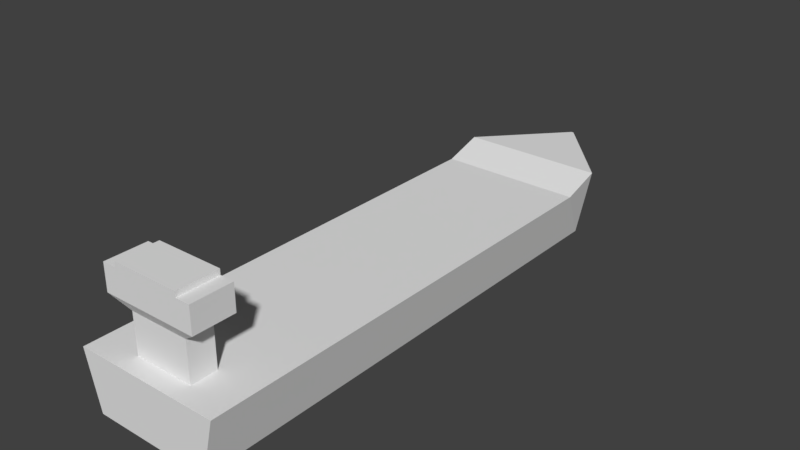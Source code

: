 # Source: boat.blend  (saved by Blender 2.79.0; exported with 4.5.12 LTS)
import bpy
from mathutils import Matrix  # noqa: F401  (used for matrix-valued properties, if any)

bpy.ops.wm.read_factory_settings(use_empty=True)
scene = bpy.context.scene
scene.name = 'Scene'

# ---- collections
col_collection_1 = bpy.data.collections.new('Collection 1'); scene.collection.children.link(col_collection_1)

# ---- world
world_world = bpy.data.worlds.new('World'); scene.world = world_world
world_world.color = (0.05088, 0.05088, 0.05088)
world_world.use_sun_shadow = False
world_world.sun_shadow_jitter_overblur = 0.0
world_world.cycles.sampling_method = 'MANUAL'

# ---- meshes
me_plane = bpy.data.meshes.new('Plane')
me_plane.from_pydata([(-0.544, -2.729, 0.0), (0.544, -2.729, 0.0), (-0.544, 1.897, 0.0), (0.544, 1.897, 0.0), (-0.6684, 1.897, 0.4751), (-0.6684, -2.729, 0.3912), (0.6684, -2.729, 0.3912), (0.6684, 1.897, 0.4751), (0.008557, 2.635, 0.4646), (-0.008557, 2.635, 0.4646), (0.01051, 2.635, 0.4708), (-0.01051, 2.635, 0.4708), (0.6684, -2.144, 0.3912), (-0.6684, -2.144, 0.3912), (-0.2758, -2.316, 0.3912), (-0.2758, -2.557, 0.3912), (0.2758, -2.557, 0.3912), (0.2758, -2.316, 0.3912), (-0.2758, -2.316, 0.6654), (-0.2758, -2.557, 0.6654), (0.2758, -2.557, 0.6654), (0.2758, -2.316, 0.6654), (-0.4342, -2.247, 0.7519), (-0.4342, -2.626, 0.7519), (0.4342, -2.626, 0.7519), (0.4342, -2.247, 0.7519), (-0.4342, -2.247, 0.9304), (-0.4342, -2.626, 0.9304), (0.4342, -2.626, 0.9304), (0.4342, -2.247, 0.9304), (0.3057, -2.247, 0.9304), (0.3057, -2.626, 0.9304), (-0.3063, -2.626, 0.9304), (-0.3063, -2.247, 0.9304), (-0.3063, -2.247, 0.9675), (0.3057, -2.247, 0.9675), (-0.3063, -2.626, 0.9675), (0.3057, -2.626, 0.9675), (0.6684, 1.537, 0.3912), (-0.6684, 1.537, 0.3912)], [], [(0, 2, 3, 1), (13, 5, 15, 14), (1, 3, 7, 38, 12, 6), (2, 0, 5, 13, 39, 4), (7, 3, 8, 10), (0, 1, 6, 5), (8, 9, 11, 10), (2, 4, 11, 9), (4, 7, 10, 11), (3, 2, 9, 8), (17, 14, 18, 21), (13, 12, 38, 39), (12, 13, 14, 17), (6, 12, 17, 16), (5, 6, 16, 15), (19, 20, 24, 23), (15, 16, 20, 19), (16, 17, 21, 20), (14, 15, 19, 18), (24, 25, 29, 28), (20, 21, 25, 24), (18, 19, 23, 22), (21, 18, 22, 25), (27, 32, 33, 26), (22, 23, 27, 26), (25, 22, 26, 33, 30, 29), (23, 24, 28, 31, 32, 27), (34, 36, 37, 35), (30, 31, 28, 29), (31, 30, 35, 37), (30, 33, 34, 35), (33, 32, 36, 34), (32, 31, 37, 36), (39, 38, 7, 4)])
me_plane.use_remesh_preserve_volume = False
me_plane.use_remesh_preserve_attributes = False
me_plane.use_mirror_vertex_groups = False
me_plane.update()

# ---- objects
ob_plane = bpy.data.objects.new('Plane', me_plane)

# ---- transforms, parenting, visibility, modifiers, constraints
ob_plane.location = (0.0, 0.0, 0.0)
ob_plane.scale = (0.3213, 0.3213, 0.4306)
ob_plane.lineart.crease_threshold = 0.0

# ---- collection membership
col_collection_1.objects.link(ob_plane)

# ---- scene / render settings (as saved in the file)
scene.frame_start = 1; scene.frame_end = 250; scene.frame_set(1)
scene.render.engine = 'BLENDER_EEVEE_NEXT'
scene.render.resolution_percentage = 50
scene.render.dither_intensity = 0.0
scene.cycles.use_denoising = False
scene.cycles.samples = 128
scene.cycles.sampling_pattern = 'TABULATED_SOBOL'
scene.cycles.use_adaptive_sampling = False
scene.cycles.use_light_tree = False
scene.cycles.blur_glossy = 0.0
scene.cycles.sample_clamp_indirect = 0.0
scene.view_settings.view_transform = 'Standard'
bpy.context.view_layer.update()

# ---- added for rendering (the .blend has no active camera and no usable light): camera, sun
cam_auto = bpy.data.cameras.new('AutoCamera')
cam_auto.lens = 50.0
cam_auto.sensor_width = 36.0
cam_auto.clip_end = 1000.0
ob_auto_camera = bpy.data.objects.new('AutoCamera', cam_auto)
scene.collection.objects.link(ob_auto_camera)
ob_auto_camera.location = (1.68773, -2.04035, 1.55849)
ob_auto_camera.rotation_euler = (1.09748, -7.21219e-08, 0.694738)
scene.camera = ob_auto_camera
light_auto_sun = bpy.data.lights.new('AutoSun', 'SUN')
light_auto_sun.energy = 3.0
light_auto_sun.angle = 0.0523599
ob_auto_sun = bpy.data.objects.new('AutoSun', light_auto_sun)
scene.collection.objects.link(ob_auto_sun)
ob_auto_sun.rotation_euler = (0.872665, 0.174533, 0.523599)
bpy.context.view_layer.update()
